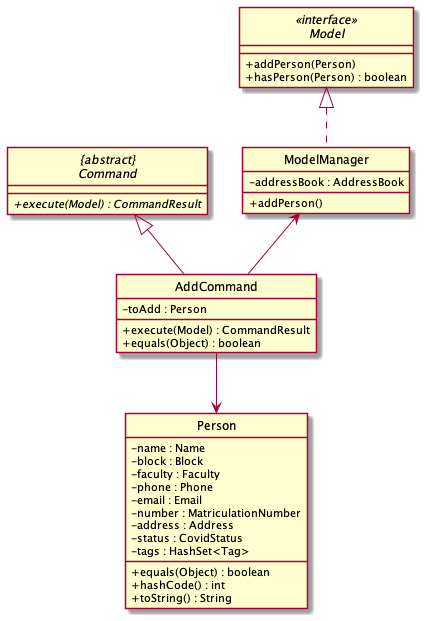

The diagram above was rendered by PlantUML. Its source (embedded in the PNG):
@startuml
skinparam backgroundColor #ffffff
skinparam classAttributeIconSize 0
hide circle

abstract class "{abstract}\nCommand" {
    + {abstract} execute(Model) : CommandResult
}

interface Model <<interface>> {
    + addPerson(Person)
    + hasPerson(Person) : boolean
}

class ModelManager implements Model{
    -addressBook : AddressBook
    +addPerson()
}

class Person {
    /' Fields '/
     -name : Name
     -block : Block
     -faculty : Faculty
     -phone : Phone
     -email : Email
     -number : MatriculationNumber
     -address : Address
     -status : CovidStatus
     -tags : HashSet<Tag>

    /' Methods '/
    + equals(Object) : boolean
    + hashCode() : int
    + toString() : String
}

class AddCommand {
    /' Fields '/
    - toAdd : Person

    /' Methods '/
    + execute(Model) : CommandResult
    + equals(Object) : boolean
}

ModelManager <-- AddCommand
"{abstract}\nCommand" <|-- AddCommand
AddCommand --> Person
@enduml